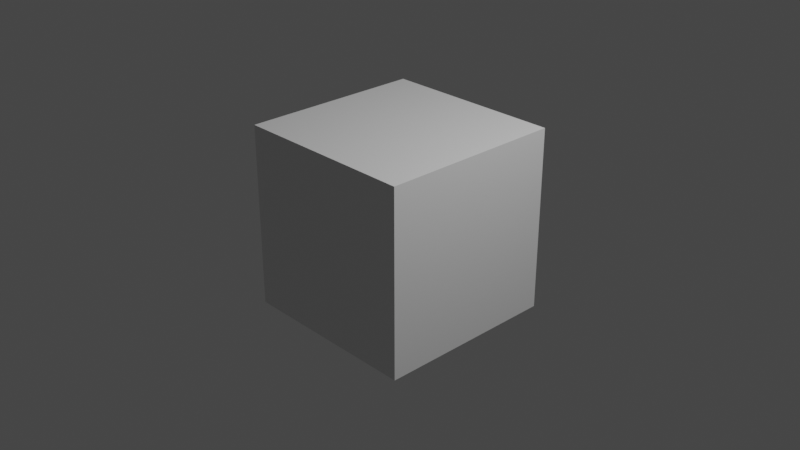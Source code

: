 # Source: testcube.blend  (saved by Blender 2.80.74; exported with 4.5.12 LTS)
import bpy
from mathutils import Matrix  # noqa: F401  (used for matrix-valued properties, if any)

bpy.ops.wm.read_factory_settings(use_empty=True)
scene = bpy.context.scene
scene.name = 'Scene'

# ---- collections
col_collection = bpy.data.collections.new('Collection'); scene.collection.children.link(col_collection)

# ---- materials (node trees are filled in below, after node groups)
mat_material = bpy.data.materials.new('Material')
mat_material.alpha_threshold = 0.0
mat_material.use_transparent_shadow = False
mat_material.line_color = (0.0, 0.0, 0.0, 1.0)

# ---- material node trees
mat_material.use_nodes = True; mat_material.node_tree.nodes.clear()
_N = mat_material.node_tree.nodes; _L = mat_material.node_tree.links
n0 = _N.new('ShaderNodeOutputMaterial'); n0.name = 'Material Output'; n0.location = (300, 300)
n1 = _N.new('ShaderNodeBsdfPrincipled'); n1.name = 'Principled BSDF'; n1.location = (10, 300)
n1.distribution = 'GGX'
n1.subsurface_method = 'BURLEY'
n1.inputs[2].default_value = 0.4
n1.inputs[3].default_value = 1.45
n1.inputs[27].default_value = (0.0, 0.0, 0.0, 1.0)
n1.inputs[28].default_value = 1.0
_L.new(n1.outputs[0], n0.inputs[0])
n0.is_active_output = True

# ---- world
world_world = bpy.data.worlds.new('World'); scene.world = world_world
world_world.use_nodes = True; world_world.node_tree.nodes.clear()
_N = world_world.node_tree.nodes; _L = world_world.node_tree.links
n0 = _N.new('ShaderNodeOutputWorld'); n0.name = 'World Output'; n0.location = (300, 300)
n1 = _N.new('ShaderNodeBackground'); n1.name = 'Background'; n1.location = (10, 300)
n1.inputs[0].default_value = (0.05088, 0.05088, 0.05088, 1.0)
_L.new(n1.outputs[0], n0.inputs[0])
n0.is_active_output = True
world_world.color = (0.05088, 0.05088, 0.05088)
world_world.use_sun_shadow = False
world_world.sun_shadow_jitter_overblur = 0.0

# ---- cameras
cam_camera = bpy.data.cameras.new('Camera')
cam_camera.clip_end = 100.0
cam_camera.ortho_scale = 7.314

# ---- lights
light_light = bpy.data.lights.new('Light', 'POINT')
light_light.transmission_factor = 0.0
light_light.energy = 1000.0
light_light.shadow_soft_size = 0.1
light_light.shadow_maximum_resolution = 0.006
light_light.use_absolute_resolution = True

# ---- meshes
me_cube = bpy.data.meshes.new('Cube')
me_cube.from_pydata([(1.0, 1.0, 1.0), (1.0, 1.0, -1.0), (1.0, -1.0, 1.0), (1.0, -1.0, -1.0), (-1.0, 1.0, 1.0), (-1.0, 1.0, -1.0), (-1.0, -1.0, 1.0), (-1.0, -1.0, -1.0)], [], [(0, 4, 6, 2), (3, 2, 6, 7), (7, 6, 4, 5), (5, 1, 3, 7), (1, 0, 2, 3), (5, 4, 0, 1)])
_uv = me_cube.uv_layers.new(name='UVMap')
_uv.uv.foreach_set('vector', [0.375, 0.0, 0.625, 0.0, 0.625, 0.25, 0.375, 0.25, 0.375, 0.25, 0.625, 0.25, 0.625, 0.5, 0.375, 0.5, 0.375, 0.5, 0.625, 0.5, 0.625, 0.75, 0.375, 0.75, 0.375, 0.75, 0.625, 0.75, 0.625, 1.0, 0.375, 1.0, 0.125, 0.5, 0.375, 0.5, 0.375, 0.75, 0.125, 0.75, 0.625, 0.5, 0.875, 0.5, 0.875, 0.75, 0.625, 0.75])
me_cube.materials.append(mat_material)
me_cube.use_remesh_preserve_volume = False
me_cube.use_remesh_preserve_attributes = False
me_cube.use_mirror_vertex_groups = False
me_cube.update()

# ---- objects
ob_cube = bpy.data.objects.new('Cube', me_cube)
ob_light = bpy.data.objects.new('Light', light_light)
ob_camera = bpy.data.objects.new('Camera', cam_camera)

# ---- transforms, parenting, visibility, modifiers, constraints
ob_cube.location = (0.0, 0.0, 0.0)
ob_cube.lock_rotations_4d = False
ob_cube.empty_display_type = 'ARROWS'
ob_cube.lineart.crease_threshold = 0.0
ob_light.location = (4.076, 1.005, 5.904)
ob_light.rotation_euler = (0.6503, 0.05522, 1.866)
ob_light.lock_rotations_4d = False
ob_light.empty_display_type = 'ARROWS'
ob_light.color = (0.0, 0.0, 0.0, 0.0)
ob_light.lineart.crease_threshold = 0.0
ob_camera.location = (7.359, -6.926, 4.958)
ob_camera.rotation_euler = (1.109, 0.0, 0.8149)
ob_camera.lock_rotations_4d = False
ob_camera.empty_display_type = 'ARROWS'
ob_camera.color = (0.0, 0.0, 0.0, 0.0)
ob_camera.display_type = 'WIRE'
ob_camera.lineart.crease_threshold = 0.0

# ---- collection membership
col_collection.objects.link(ob_cube)
col_collection.objects.link(ob_light)
col_collection.objects.link(ob_camera)

# ---- scene / render settings (as saved in the file)
scene.camera = ob_camera
scene.frame_start = 1; scene.frame_end = 250; scene.frame_set(1)
scene.render.engine = 'BLENDER_EEVEE_NEXT'
scene.cycles.use_denoising = False
scene.cycles.samples = 128
scene.cycles.sampling_pattern = 'TABULATED_SOBOL'
scene.cycles.use_adaptive_sampling = False
scene.cycles.use_light_tree = False
scene.view_settings.view_transform = 'Filmic'
bpy.context.view_layer.update()
